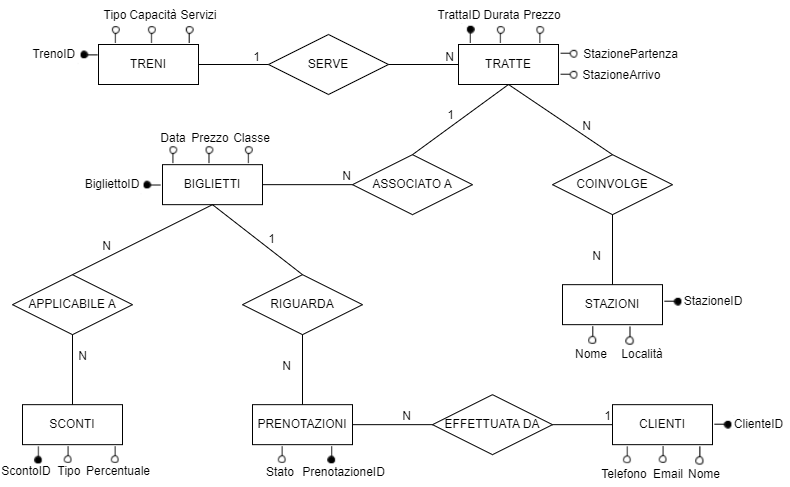

The diagram above was exported from draw.io. Its source (the exported page's mxGraphModel, read from the mxfile embedded in the PNG):
<mxGraphModel dx="1290" dy="629" grid="1" gridSize="10" guides="1" tooltips="1" connect="1" arrows="1" fold="1" page="1" pageScale="1" pageWidth="827" pageHeight="1169" math="0" shadow="0">
  <root>
    <mxCell id="0" />
    <mxCell id="1" parent="0" />
    <mxCell id="5a6Uq-JQ8-IL4kObI4R7-1" value="TRENI" style="whiteSpace=wrap;html=1;align=center;" parent="1" vertex="1">
      <mxGeometry x="123" y="60" width="100" height="40" as="geometry" />
    </mxCell>
    <mxCell id="5a6Uq-JQ8-IL4kObI4R7-2" value="SERVE" style="shape=rhombus;perimeter=rhombusPerimeter;whiteSpace=wrap;html=1;align=center;" parent="1" vertex="1">
      <mxGeometry x="293" y="50" width="120" height="60" as="geometry" />
    </mxCell>
    <mxCell id="5a6Uq-JQ8-IL4kObI4R7-3" value="TRATTE" style="whiteSpace=wrap;html=1;align=center;" parent="1" vertex="1">
      <mxGeometry x="483" y="60" width="100" height="40" as="geometry" />
    </mxCell>
    <mxCell id="5a6Uq-JQ8-IL4kObI4R7-8" value="ASSOCIATO A" style="shape=rhombus;perimeter=rhombusPerimeter;whiteSpace=wrap;html=1;align=center;" parent="1" vertex="1">
      <mxGeometry x="377" y="170.16000000000003" width="120" height="60" as="geometry" />
    </mxCell>
    <mxCell id="5a6Uq-JQ8-IL4kObI4R7-11" value="COINVOLGE" style="shape=rhombus;perimeter=rhombusPerimeter;whiteSpace=wrap;html=1;align=center;" parent="1" vertex="1">
      <mxGeometry x="577" y="170.16000000000003" width="120" height="60" as="geometry" />
    </mxCell>
    <mxCell id="5a6Uq-JQ8-IL4kObI4R7-12" value="" style="endArrow=none;html=1;rounded=0;entryX=0.5;entryY=0;entryDx=0;entryDy=0;exitX=0.5;exitY=1;exitDx=0;exitDy=0;" parent="1" source="5a6Uq-JQ8-IL4kObI4R7-3" target="5a6Uq-JQ8-IL4kObI4R7-11" edge="1">
      <mxGeometry relative="1" as="geometry">
        <mxPoint x="493" y="120" as="sourcePoint" />
        <mxPoint x="463" y="180" as="targetPoint" />
      </mxGeometry>
    </mxCell>
    <mxCell id="5a6Uq-JQ8-IL4kObI4R7-13" value="N" style="resizable=0;html=1;whiteSpace=wrap;align=right;verticalAlign=bottom;" parent="5a6Uq-JQ8-IL4kObI4R7-12" connectable="0" vertex="1">
      <mxGeometry x="1" relative="1" as="geometry">
        <mxPoint x="-20" y="-20" as="offset" />
      </mxGeometry>
    </mxCell>
    <mxCell id="5a6Uq-JQ8-IL4kObI4R7-14" value="BIGLIETTI" style="whiteSpace=wrap;html=1;align=center;" parent="1" vertex="1">
      <mxGeometry x="187" y="180.16000000000003" width="100" height="40" as="geometry" />
    </mxCell>
    <mxCell id="5a6Uq-JQ8-IL4kObI4R7-15" value="" style="endArrow=none;html=1;rounded=0;entryX=0;entryY=0.5;entryDx=0;entryDy=0;exitX=1;exitY=0.5;exitDx=0;exitDy=0;" parent="1" source="5a6Uq-JQ8-IL4kObI4R7-14" target="5a6Uq-JQ8-IL4kObI4R7-8" edge="1">
      <mxGeometry relative="1" as="geometry">
        <mxPoint x="317" y="280.16" as="sourcePoint" />
        <mxPoint x="477" y="280.16" as="targetPoint" />
      </mxGeometry>
    </mxCell>
    <mxCell id="5a6Uq-JQ8-IL4kObI4R7-16" value="N" style="resizable=0;html=1;whiteSpace=wrap;align=right;verticalAlign=bottom;" parent="5a6Uq-JQ8-IL4kObI4R7-15" connectable="0" vertex="1">
      <mxGeometry x="1" relative="1" as="geometry" />
    </mxCell>
    <mxCell id="5a6Uq-JQ8-IL4kObI4R7-17" value="APPLICABILE A" style="shape=rhombus;perimeter=rhombusPerimeter;whiteSpace=wrap;html=1;align=center;" parent="1" vertex="1">
      <mxGeometry x="37" y="290.16" width="120" height="60" as="geometry" />
    </mxCell>
    <mxCell id="5a6Uq-JQ8-IL4kObI4R7-18" value="" style="endArrow=none;html=1;rounded=0;exitX=0.5;exitY=0;exitDx=0;exitDy=0;entryX=0.5;entryY=1;entryDx=0;entryDy=0;" parent="1" source="5a6Uq-JQ8-IL4kObI4R7-17" target="5a6Uq-JQ8-IL4kObI4R7-14" edge="1">
      <mxGeometry relative="1" as="geometry">
        <mxPoint x="307" y="150.16000000000003" as="sourcePoint" />
        <mxPoint x="467" y="150.16000000000003" as="targetPoint" />
      </mxGeometry>
    </mxCell>
    <mxCell id="5a6Uq-JQ8-IL4kObI4R7-19" value="N" style="resizable=0;html=1;whiteSpace=wrap;align=right;verticalAlign=bottom;" parent="5a6Uq-JQ8-IL4kObI4R7-18" connectable="0" vertex="1">
      <mxGeometry x="1" relative="1" as="geometry">
        <mxPoint x="-100" y="50" as="offset" />
      </mxGeometry>
    </mxCell>
    <mxCell id="5a6Uq-JQ8-IL4kObI4R7-20" value="STAZIONI" style="whiteSpace=wrap;html=1;align=center;" parent="1" vertex="1">
      <mxGeometry x="587" y="300.16" width="100" height="40" as="geometry" />
    </mxCell>
    <mxCell id="5a6Uq-JQ8-IL4kObI4R7-21" value="" style="endArrow=none;html=1;rounded=0;entryX=0.5;entryY=0;entryDx=0;entryDy=0;exitX=0.5;exitY=1;exitDx=0;exitDy=0;" parent="1" source="5a6Uq-JQ8-IL4kObI4R7-11" target="5a6Uq-JQ8-IL4kObI4R7-20" edge="1">
      <mxGeometry relative="1" as="geometry">
        <mxPoint x="307" y="250.16000000000003" as="sourcePoint" />
        <mxPoint x="467" y="250.16000000000003" as="targetPoint" />
      </mxGeometry>
    </mxCell>
    <mxCell id="5a6Uq-JQ8-IL4kObI4R7-22" value="N" style="resizable=0;html=1;whiteSpace=wrap;align=right;verticalAlign=bottom;" parent="5a6Uq-JQ8-IL4kObI4R7-21" connectable="0" vertex="1">
      <mxGeometry x="1" relative="1" as="geometry">
        <mxPoint x="-10" y="-20" as="offset" />
      </mxGeometry>
    </mxCell>
    <mxCell id="5a6Uq-JQ8-IL4kObI4R7-23" value="RIGUARDA" style="shape=rhombus;perimeter=rhombusPerimeter;whiteSpace=wrap;html=1;align=center;" parent="1" vertex="1">
      <mxGeometry x="267" y="290.16" width="120" height="60" as="geometry" />
    </mxCell>
    <mxCell id="5a6Uq-JQ8-IL4kObI4R7-26" value="SCONTI" style="whiteSpace=wrap;html=1;align=center;" parent="1" vertex="1">
      <mxGeometry x="47" y="420.16" width="100" height="40" as="geometry" />
    </mxCell>
    <mxCell id="5a6Uq-JQ8-IL4kObI4R7-27" value="PRENOTAZIONI" style="whiteSpace=wrap;html=1;align=center;" parent="1" vertex="1">
      <mxGeometry x="277" y="420.16" width="100" height="40" as="geometry" />
    </mxCell>
    <mxCell id="5a6Uq-JQ8-IL4kObI4R7-28" value="" style="endArrow=none;html=1;rounded=0;exitX=0.5;exitY=1;exitDx=0;exitDy=0;entryX=0.5;entryY=0;entryDx=0;entryDy=0;" parent="1" source="5a6Uq-JQ8-IL4kObI4R7-17" target="5a6Uq-JQ8-IL4kObI4R7-26" edge="1">
      <mxGeometry relative="1" as="geometry">
        <mxPoint x="307" y="350.16" as="sourcePoint" />
        <mxPoint x="467" y="350.16" as="targetPoint" />
      </mxGeometry>
    </mxCell>
    <mxCell id="5a6Uq-JQ8-IL4kObI4R7-29" value="N" style="resizable=0;html=1;whiteSpace=wrap;align=right;verticalAlign=bottom;" parent="5a6Uq-JQ8-IL4kObI4R7-28" connectable="0" vertex="1">
      <mxGeometry x="1" relative="1" as="geometry">
        <mxPoint x="16" y="-40" as="offset" />
      </mxGeometry>
    </mxCell>
    <mxCell id="5a6Uq-JQ8-IL4kObI4R7-30" value="" style="endArrow=none;html=1;rounded=0;entryX=0.5;entryY=0;entryDx=0;entryDy=0;" parent="1" target="5a6Uq-JQ8-IL4kObI4R7-27" edge="1">
      <mxGeometry relative="1" as="geometry">
        <mxPoint x="327" y="350.16" as="sourcePoint" />
        <mxPoint x="467" y="350.16" as="targetPoint" />
      </mxGeometry>
    </mxCell>
    <mxCell id="5a6Uq-JQ8-IL4kObI4R7-31" value="N" style="resizable=0;html=1;whiteSpace=wrap;align=right;verticalAlign=bottom;" parent="5a6Uq-JQ8-IL4kObI4R7-30" connectable="0" vertex="1">
      <mxGeometry x="1" relative="1" as="geometry">
        <mxPoint x="-10" y="-30" as="offset" />
      </mxGeometry>
    </mxCell>
    <mxCell id="5a6Uq-JQ8-IL4kObI4R7-32" value="EFFETTUATA DA" style="shape=rhombus;perimeter=rhombusPerimeter;whiteSpace=wrap;html=1;align=center;" parent="1" vertex="1">
      <mxGeometry x="457" y="410.16" width="120" height="60" as="geometry" />
    </mxCell>
    <mxCell id="5a6Uq-JQ8-IL4kObI4R7-33" value="" style="endArrow=none;html=1;rounded=0;exitX=1;exitY=0.5;exitDx=0;exitDy=0;entryX=0;entryY=0.5;entryDx=0;entryDy=0;" parent="1" source="5a6Uq-JQ8-IL4kObI4R7-27" target="5a6Uq-JQ8-IL4kObI4R7-32" edge="1">
      <mxGeometry relative="1" as="geometry">
        <mxPoint x="307" y="350.16" as="sourcePoint" />
        <mxPoint x="467" y="350.16" as="targetPoint" />
      </mxGeometry>
    </mxCell>
    <mxCell id="5a6Uq-JQ8-IL4kObI4R7-34" value="N" style="resizable=0;html=1;whiteSpace=wrap;align=right;verticalAlign=bottom;" parent="5a6Uq-JQ8-IL4kObI4R7-33" connectable="0" vertex="1">
      <mxGeometry x="1" relative="1" as="geometry">
        <mxPoint x="-20" as="offset" />
      </mxGeometry>
    </mxCell>
    <mxCell id="5a6Uq-JQ8-IL4kObI4R7-35" value="CLIENTI" style="whiteSpace=wrap;html=1;align=center;" parent="1" vertex="1">
      <mxGeometry x="637" y="420.16" width="100" height="40" as="geometry" />
    </mxCell>
    <mxCell id="5a6Uq-JQ8-IL4kObI4R7-36" value="" style="endArrow=none;html=1;rounded=0;entryX=0;entryY=0.5;entryDx=0;entryDy=0;exitX=1;exitY=0.5;exitDx=0;exitDy=0;" parent="1" source="5a6Uq-JQ8-IL4kObI4R7-32" target="5a6Uq-JQ8-IL4kObI4R7-35" edge="1">
      <mxGeometry relative="1" as="geometry">
        <mxPoint x="307" y="350.16" as="sourcePoint" />
        <mxPoint x="467" y="350.16" as="targetPoint" />
      </mxGeometry>
    </mxCell>
    <mxCell id="5a6Uq-JQ8-IL4kObI4R7-37" value="1" style="resizable=0;html=1;whiteSpace=wrap;align=right;verticalAlign=bottom;" parent="5a6Uq-JQ8-IL4kObI4R7-36" connectable="0" vertex="1">
      <mxGeometry x="1" relative="1" as="geometry" />
    </mxCell>
    <mxCell id="tvzz4qFFEN_gF5S4km1q-3" value="" style="shape=image;verticalLabelPosition=bottom;verticalAlign=top;imageAspect=0;aspect=fixed;image=data:image/png,(base64 omitted: 700 chars);rotation=-90;" parent="1" vertex="1">
      <mxGeometry x="100.38" y="60" width="24.62" height="20" as="geometry" />
    </mxCell>
    <mxCell id="tvzz4qFFEN_gF5S4km1q-7" value="" style="shape=image;verticalLabelPosition=bottom;verticalAlign=top;imageAspect=0;aspect=fixed;image=data:image/png,(base64 omitted: 700 chars);" parent="1" vertex="1">
      <mxGeometry x="483" y="39" width="24.62" height="20" as="geometry" />
    </mxCell>
    <mxCell id="tvzz4qFFEN_gF5S4km1q-9" value="" style="shape=image;verticalLabelPosition=bottom;verticalAlign=top;imageAspect=0;aspect=fixed;image=data:image/png,(base64 omitted: 700 chars);rotation=-90;" parent="1" vertex="1">
      <mxGeometry x="163.38" y="190.16" width="24.62" height="20" as="geometry" />
    </mxCell>
    <mxCell id="tvzz4qFFEN_gF5S4km1q-10" value="" style="shape=image;verticalLabelPosition=bottom;verticalAlign=top;imageAspect=0;aspect=fixed;image=data:image/png,(base64 omitted: 700 chars);rotation=90;" parent="1" vertex="1">
      <mxGeometry x="686" y="307.15999999999997" width="24.62" height="20" as="geometry" />
    </mxCell>
    <mxCell id="tvzz4qFFEN_gF5S4km1q-11" value="" style="shape=image;verticalLabelPosition=bottom;verticalAlign=top;imageAspect=0;aspect=fixed;image=data:image/png,(base64 omitted: 700 chars);rotation=-90;direction=north;" parent="1" vertex="1">
      <mxGeometry x="345.69" y="458.84999999999997" width="20" height="24.62" as="geometry" />
    </mxCell>
    <mxCell id="tvzz4qFFEN_gF5S4km1q-12" value="" style="shape=image;verticalLabelPosition=bottom;verticalAlign=top;imageAspect=0;aspect=fixed;image=data:image/png,(base64 omitted: 700 chars);rotation=-90;direction=north;" parent="1" vertex="1">
      <mxGeometry x="52.459999999999994" y="459.02" width="20" height="24.62" as="geometry" />
    </mxCell>
    <mxCell id="tvzz4qFFEN_gF5S4km1q-13" value="" style="shape=image;verticalLabelPosition=bottom;verticalAlign=top;imageAspect=0;aspect=fixed;image=data:image/png,(base64 omitted: 700 chars);rotation=90;" parent="1" vertex="1">
      <mxGeometry x="736" y="430.15999999999997" width="24.62" height="20" as="geometry" />
    </mxCell>
    <mxCell id="tvzz4qFFEN_gF5S4km1q-14" value="" style="shape=image;verticalLabelPosition=bottom;verticalAlign=top;imageAspect=0;aspect=fixed;image=data:image/png,(base64 omitted: 760 chars)" parent="1" vertex="1">
      <mxGeometry x="129.62" y="39" width="23.08" height="20" as="geometry" />
    </mxCell>
    <mxCell id="tvzz4qFFEN_gF5S4km1q-16" value="" style="shape=image;verticalLabelPosition=bottom;verticalAlign=top;imageAspect=0;aspect=fixed;image=data:image/png,(base64 omitted: 760 chars)" parent="1" vertex="1">
      <mxGeometry x="187" y="159.16" width="23.08" height="20" as="geometry" />
    </mxCell>
    <mxCell id="VHIUt1RpggSkAXCZ-_KI-1" value="TrenoID&amp;nbsp;" style="text;html=1;align=center;verticalAlign=middle;whiteSpace=wrap;rounded=0;" parent="1" vertex="1">
      <mxGeometry x="60" y="60" width="41" height="20" as="geometry" />
    </mxCell>
    <mxCell id="VHIUt1RpggSkAXCZ-_KI-2" value="Tipo" style="text;html=1;align=center;verticalAlign=middle;whiteSpace=wrap;rounded=0;" parent="1" vertex="1">
      <mxGeometry x="125" y="16" width="30" height="30" as="geometry" />
    </mxCell>
    <mxCell id="VHIUt1RpggSkAXCZ-_KI-4" value="" style="shape=image;verticalLabelPosition=bottom;verticalAlign=top;imageAspect=0;aspect=fixed;image=data:image/png,(base64 omitted: 760 chars)" parent="1" vertex="1">
      <mxGeometry x="165.70000000000002" y="39" width="23.08" height="20" as="geometry" />
    </mxCell>
    <mxCell id="VHIUt1RpggSkAXCZ-_KI-5" value="Capacità" style="text;html=1;align=center;verticalAlign=middle;whiteSpace=wrap;rounded=0;" parent="1" vertex="1">
      <mxGeometry x="153.07999999999998" y="18.5" width="50.3" height="25" as="geometry" />
    </mxCell>
    <mxCell id="VHIUt1RpggSkAXCZ-_KI-6" value="" style="shape=image;verticalLabelPosition=bottom;verticalAlign=top;imageAspect=0;aspect=fixed;image=data:image/png,(base64 omitted: 760 chars)" parent="1" vertex="1">
      <mxGeometry x="203.38000000000002" y="39" width="23.08" height="20" as="geometry" />
    </mxCell>
    <mxCell id="VHIUt1RpggSkAXCZ-_KI-7" value="Servizi" style="text;html=1;align=center;verticalAlign=middle;whiteSpace=wrap;rounded=0;" parent="1" vertex="1">
      <mxGeometry x="201.46" y="19.75" width="44.62" height="22.5" as="geometry" />
    </mxCell>
    <mxCell id="VHIUt1RpggSkAXCZ-_KI-8" value="" style="shape=image;verticalLabelPosition=bottom;verticalAlign=top;imageAspect=0;aspect=fixed;image=data:image/png,(base64 omitted: 760 chars)" parent="1" vertex="1">
      <mxGeometry x="514.62" y="39" width="23.08" height="20" as="geometry" />
    </mxCell>
    <mxCell id="VHIUt1RpggSkAXCZ-_KI-10" value="TrattaID" style="text;html=1;align=center;verticalAlign=middle;whiteSpace=wrap;rounded=0;" parent="1" vertex="1">
      <mxGeometry x="472" y="21" width="24" height="20" as="geometry" />
    </mxCell>
    <mxCell id="VHIUt1RpggSkAXCZ-_KI-11" value="Durata" style="text;html=1;align=center;verticalAlign=middle;whiteSpace=wrap;rounded=0;" parent="1" vertex="1">
      <mxGeometry x="506.5799999999999" y="19" width="38.84" height="24" as="geometry" />
    </mxCell>
    <mxCell id="VHIUt1RpggSkAXCZ-_KI-12" value="Prezzo" style="text;html=1;align=center;verticalAlign=middle;whiteSpace=wrap;rounded=0;" parent="1" vertex="1">
      <mxGeometry x="547" y="21.5" width="40" height="19" as="geometry" />
    </mxCell>
    <mxCell id="VHIUt1RpggSkAXCZ-_KI-13" value="" style="shape=image;verticalLabelPosition=bottom;verticalAlign=top;imageAspect=0;aspect=fixed;image=data:image/png,(base64 omitted: 760 chars)" parent="1" vertex="1">
      <mxGeometry x="553.92" y="39" width="23.08" height="20" as="geometry" />
    </mxCell>
    <mxCell id="VHIUt1RpggSkAXCZ-_KI-14" value="" style="shape=image;verticalLabelPosition=bottom;verticalAlign=top;imageAspect=0;aspect=fixed;image=data:image/png,(base64 omitted: 760 chars)" parent="1" vertex="1">
      <mxGeometry x="223.07999999999998" y="159.16" width="23.08" height="20" as="geometry" />
    </mxCell>
    <mxCell id="VHIUt1RpggSkAXCZ-_KI-15" value="BigliettoID" style="text;html=1;align=center;verticalAlign=middle;whiteSpace=wrap;rounded=0;" parent="1" vertex="1">
      <mxGeometry x="103" y="190.16" width="68" height="20" as="geometry" />
    </mxCell>
    <mxCell id="VHIUt1RpggSkAXCZ-_KI-16" value="Data" style="text;html=1;align=center;verticalAlign=middle;whiteSpace=wrap;rounded=0;" parent="1" vertex="1">
      <mxGeometry x="182.78" y="139.16" width="30" height="30" as="geometry" />
    </mxCell>
    <mxCell id="VHIUt1RpggSkAXCZ-_KI-17" value="Prezzo" style="text;html=1;align=center;verticalAlign=middle;whiteSpace=wrap;rounded=0;" parent="1" vertex="1">
      <mxGeometry x="217.81" y="144.24" width="34.38" height="19.84" as="geometry" />
    </mxCell>
    <mxCell id="VHIUt1RpggSkAXCZ-_KI-20" value="" style="shape=image;verticalLabelPosition=bottom;verticalAlign=top;imageAspect=0;aspect=fixed;image=data:image/png,(base64 omitted: 760 chars)" parent="1" vertex="1">
      <mxGeometry x="262.62" y="159.16" width="23.08" height="20" as="geometry" />
    </mxCell>
    <mxCell id="VHIUt1RpggSkAXCZ-_KI-21" value="Classe" style="text;html=1;align=center;verticalAlign=middle;whiteSpace=wrap;rounded=0;" parent="1" vertex="1">
      <mxGeometry x="259" y="144.24" width="35" height="19.84" as="geometry" />
    </mxCell>
    <mxCell id="VHIUt1RpggSkAXCZ-_KI-22" value="" style="shape=image;verticalLabelPosition=bottom;verticalAlign=top;imageAspect=0;aspect=fixed;image=data:image/png,(base64 omitted: 760 chars);rotation=-180;" parent="1" vertex="1">
      <mxGeometry x="294" y="461.16" width="23.08" height="20" as="geometry" />
    </mxCell>
    <mxCell id="VHIUt1RpggSkAXCZ-_KI-23" value="" style="shape=image;verticalLabelPosition=bottom;verticalAlign=top;imageAspect=0;aspect=fixed;image=data:image/png,(base64 omitted: 760 chars);rotation=-180;" parent="1" vertex="1">
      <mxGeometry x="79.92000000000002" y="461.15999999999997" width="23.08" height="20" as="geometry" />
    </mxCell>
    <mxCell id="VHIUt1RpggSkAXCZ-_KI-24" value="ScontoID" style="text;html=1;align=center;verticalAlign=middle;whiteSpace=wrap;rounded=0;" parent="1" vertex="1">
      <mxGeometry x="24.46" y="477.08000000000004" width="54" height="20" as="geometry" />
    </mxCell>
    <mxCell id="VHIUt1RpggSkAXCZ-_KI-26" value="" style="shape=image;verticalLabelPosition=bottom;verticalAlign=top;imageAspect=0;aspect=fixed;image=data:image/png,(base64 omitted: 760 chars);rotation=-180;" parent="1" vertex="1">
      <mxGeometry x="127" y="461.16" width="23.08" height="20" as="geometry" />
    </mxCell>
    <mxCell id="VHIUt1RpggSkAXCZ-_KI-27" value="Percentuale" style="text;html=1;align=center;verticalAlign=middle;whiteSpace=wrap;rounded=0;" parent="1" vertex="1">
      <mxGeometry x="127" y="482.66" width="32.46" height="8.84" as="geometry" />
    </mxCell>
    <mxCell id="VHIUt1RpggSkAXCZ-_KI-30" value="PrenotazioneID" style="text;html=1;align=center;verticalAlign=middle;whiteSpace=wrap;rounded=0;" parent="1" vertex="1">
      <mxGeometry x="325.53999999999996" y="478.12" width="85" height="20" as="geometry" />
    </mxCell>
    <mxCell id="VHIUt1RpggSkAXCZ-_KI-31" value="Tipo" style="text;html=1;align=center;verticalAlign=middle;whiteSpace=wrap;rounded=0;" parent="1" vertex="1">
      <mxGeometry x="79.46" y="472.08" width="30" height="30" as="geometry" />
    </mxCell>
    <mxCell id="VHIUt1RpggSkAXCZ-_KI-32" value="Stato" style="text;html=1;align=center;verticalAlign=middle;whiteSpace=wrap;rounded=0;" parent="1" vertex="1">
      <mxGeometry x="283.31" y="477.18" width="44.46" height="21.88" as="geometry" />
    </mxCell>
    <mxCell id="VHIUt1RpggSkAXCZ-_KI-35" value="StazioneID" style="text;html=1;align=center;verticalAlign=middle;whiteSpace=wrap;rounded=0;" parent="1" vertex="1">
      <mxGeometry x="703" y="307.16" width="70" height="20" as="geometry" />
    </mxCell>
    <mxCell id="VHIUt1RpggSkAXCZ-_KI-36" value="ClienteID" style="text;html=1;align=center;verticalAlign=middle;whiteSpace=wrap;rounded=0;" parent="1" vertex="1">
      <mxGeometry x="753" y="430.16" width="61" height="20" as="geometry" />
    </mxCell>
    <mxCell id="VHIUt1RpggSkAXCZ-_KI-37" value="" style="shape=image;verticalLabelPosition=bottom;verticalAlign=top;imageAspect=0;aspect=fixed;image=data:image/png,(base64 omitted: 760 chars);rotation=-180;" parent="1" vertex="1">
      <mxGeometry x="639.0799999999999" y="461.33000000000004" width="23.08" height="20" as="geometry" />
    </mxCell>
    <mxCell id="VHIUt1RpggSkAXCZ-_KI-38" value="Nome" style="text;html=1;align=center;verticalAlign=middle;whiteSpace=wrap;rounded=0;" parent="1" vertex="1">
      <mxGeometry x="704.9999999999999" y="479.99000000000007" width="48.46" height="19.84" as="geometry" />
    </mxCell>
    <mxCell id="VHIUt1RpggSkAXCZ-_KI-39" value="Email" style="text;html=1;align=center;verticalAlign=middle;whiteSpace=wrap;rounded=0;" parent="1" vertex="1">
      <mxGeometry x="669.16" y="479.99000000000007" width="48.46" height="19.84" as="geometry" />
    </mxCell>
    <mxCell id="VHIUt1RpggSkAXCZ-_KI-40" value="" style="shape=image;verticalLabelPosition=bottom;verticalAlign=top;imageAspect=0;aspect=fixed;image=data:image/png,(base64 omitted: 760 chars);rotation=-180;" parent="1" vertex="1">
      <mxGeometry x="674.92" y="461.04" width="23.08" height="20" as="geometry" />
    </mxCell>
    <mxCell id="VHIUt1RpggSkAXCZ-_KI-41" value="Telefono" style="text;html=1;align=center;verticalAlign=middle;whiteSpace=wrap;rounded=0;" parent="1" vertex="1">
      <mxGeometry x="618.92" y="479.83" width="60" height="20" as="geometry" />
    </mxCell>
    <mxCell id="VHIUt1RpggSkAXCZ-_KI-42" value="" style="shape=image;verticalLabelPosition=bottom;verticalAlign=top;imageAspect=0;aspect=fixed;image=data:image/png,(base64 omitted: 760 chars);rotation=-180;" parent="1" vertex="1">
      <mxGeometry x="710.62" y="461.33000000000004" width="25" height="21.66" as="geometry" />
    </mxCell>
    <mxCell id="VHIUt1RpggSkAXCZ-_KI-48" value="" style="shape=image;verticalLabelPosition=bottom;verticalAlign=top;imageAspect=0;aspect=fixed;image=data:image/png,(base64 omitted: 760 chars);rotation=-180;" parent="1" vertex="1">
      <mxGeometry x="603.7700000000001" y="341.15999999999997" width="24.42" height="21.16" as="geometry" />
    </mxCell>
    <mxCell id="VHIUt1RpggSkAXCZ-_KI-49" value="" style="shape=image;verticalLabelPosition=bottom;verticalAlign=top;imageAspect=0;aspect=fixed;image=data:image/png,(base64 omitted: 760 chars);rotation=-180;" parent="1" vertex="1">
      <mxGeometry x="640.8100000000001" y="341.45000000000005" width="25" height="21.66" as="geometry" />
    </mxCell>
    <mxCell id="VHIUt1RpggSkAXCZ-_KI-50" value="Nome" style="text;html=1;align=center;verticalAlign=middle;whiteSpace=wrap;rounded=0;" parent="1" vertex="1">
      <mxGeometry x="592.35" y="360" width="48.46" height="19.84" as="geometry" />
    </mxCell>
    <mxCell id="VHIUt1RpggSkAXCZ-_KI-51" value="Località" style="text;html=1;align=center;verticalAlign=middle;whiteSpace=wrap;rounded=0;" parent="1" vertex="1">
      <mxGeometry x="637.0000000000001" y="359.8399999999999" width="60" height="20" as="geometry" />
    </mxCell>
    <mxCell id="aUyvql6vq7NbQvk9igVm-1" value="" style="shape=image;verticalLabelPosition=bottom;verticalAlign=top;imageAspect=0;aspect=fixed;image=data:image/png,(base64 omitted: 760 chars);rotation=90;" parent="1" vertex="1">
      <mxGeometry x="582.9999999999999" y="60" width="23.08" height="20" as="geometry" />
    </mxCell>
    <mxCell id="aUyvql6vq7NbQvk9igVm-2" value="" style="shape=image;verticalLabelPosition=bottom;verticalAlign=top;imageAspect=0;aspect=fixed;image=data:image/png,(base64 omitted: 760 chars);rotation=90;" parent="1" vertex="1">
      <mxGeometry x="582.9999999999999" y="81" width="23.08" height="20" as="geometry" />
    </mxCell>
    <mxCell id="aUyvql6vq7NbQvk9igVm-7" value="StazionePartenza" style="text;html=1;align=center;verticalAlign=middle;whiteSpace=wrap;rounded=0;" parent="1" vertex="1">
      <mxGeometry x="605.77" y="55.25" width="99.23" height="29" as="geometry" />
    </mxCell>
    <mxCell id="aUyvql6vq7NbQvk9igVm-8" value="StazioneArrivo" style="text;html=1;align=center;verticalAlign=middle;whiteSpace=wrap;rounded=0;" parent="1" vertex="1">
      <mxGeometry x="596.5" y="76.75" width="99.23" height="29" as="geometry" />
    </mxCell>
    <mxCell id="H_XX53a3G-NQ-jpCXdNn-1" value="" style="endArrow=none;html=1;rounded=0;entryX=0;entryY=0.5;entryDx=0;entryDy=0;exitX=1;exitY=0.5;exitDx=0;exitDy=0;" edge="1" parent="1" source="5a6Uq-JQ8-IL4kObI4R7-1" target="5a6Uq-JQ8-IL4kObI4R7-2">
      <mxGeometry width="50" height="50" relative="1" as="geometry">
        <mxPoint x="390" y="350" as="sourcePoint" />
        <mxPoint x="440" y="300" as="targetPoint" />
      </mxGeometry>
    </mxCell>
    <mxCell id="H_XX53a3G-NQ-jpCXdNn-2" value="1" style="resizable=0;html=1;whiteSpace=wrap;align=right;verticalAlign=bottom;" connectable="0" vertex="1" parent="1">
      <mxGeometry x="285.6961527809012" y="80.99922994070104" as="geometry" />
    </mxCell>
    <mxCell id="H_XX53a3G-NQ-jpCXdNn-3" value="" style="endArrow=none;html=1;rounded=0;entryX=1;entryY=0.5;entryDx=0;entryDy=0;exitX=0;exitY=0.5;exitDx=0;exitDy=0;" edge="1" parent="1" source="5a6Uq-JQ8-IL4kObI4R7-3" target="5a6Uq-JQ8-IL4kObI4R7-2">
      <mxGeometry width="50" height="50" relative="1" as="geometry">
        <mxPoint x="390" y="350" as="sourcePoint" />
        <mxPoint x="440" y="300" as="targetPoint" />
      </mxGeometry>
    </mxCell>
    <mxCell id="H_XX53a3G-NQ-jpCXdNn-4" value="" style="endArrow=none;html=1;rounded=0;entryX=0.5;entryY=1;entryDx=0;entryDy=0;exitX=0.5;exitY=0;exitDx=0;exitDy=0;" edge="1" parent="1" source="5a6Uq-JQ8-IL4kObI4R7-8" target="5a6Uq-JQ8-IL4kObI4R7-3">
      <mxGeometry width="50" height="50" relative="1" as="geometry">
        <mxPoint x="390" y="350" as="sourcePoint" />
        <mxPoint x="440" y="300" as="targetPoint" />
      </mxGeometry>
    </mxCell>
    <mxCell id="H_XX53a3G-NQ-jpCXdNn-5" value="N" style="resizable=0;html=1;whiteSpace=wrap;align=right;verticalAlign=bottom;" connectable="0" vertex="1" parent="1">
      <mxGeometry x="480.0045624143553" y="80.99672402876135" as="geometry" />
    </mxCell>
    <mxCell id="H_XX53a3G-NQ-jpCXdNn-6" value="1" style="resizable=0;html=1;whiteSpace=wrap;align=right;verticalAlign=bottom;" connectable="0" vertex="1" parent="1">
      <mxGeometry x="480.0061527809012" y="139.15922994070104" as="geometry" />
    </mxCell>
    <mxCell id="H_XX53a3G-NQ-jpCXdNn-7" value="" style="endArrow=none;html=1;rounded=0;entryX=0.5;entryY=1;entryDx=0;entryDy=0;exitX=0.5;exitY=0;exitDx=0;exitDy=0;" edge="1" parent="1" source="5a6Uq-JQ8-IL4kObI4R7-23" target="5a6Uq-JQ8-IL4kObI4R7-14">
      <mxGeometry width="50" height="50" relative="1" as="geometry">
        <mxPoint x="390" y="350" as="sourcePoint" />
        <mxPoint x="440" y="300" as="targetPoint" />
      </mxGeometry>
    </mxCell>
    <mxCell id="H_XX53a3G-NQ-jpCXdNn-8" value="1" style="resizable=0;html=1;whiteSpace=wrap;align=right;verticalAlign=bottom;" connectable="0" vertex="1" parent="1">
      <mxGeometry x="300.53615278090115" y="262.99922994070107" as="geometry" />
    </mxCell>
  </root>
</mxGraphModel>